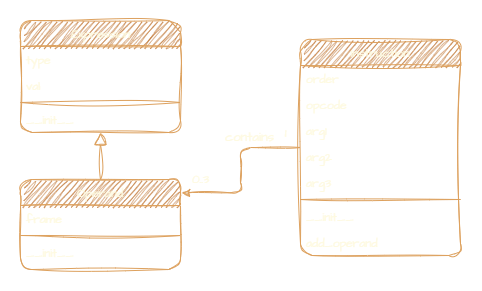

The diagram above was exported from draw.io. Its source (the exported page's mxGraphModel, read from the mxfile embedded in the PNG):
<mxGraphModel dx="1182" dy="690" grid="1" gridSize="10" guides="1" tooltips="1" connect="1" arrows="1" fold="1" page="1" pageScale="1" pageWidth="827" pageHeight="1169" background="#0D0D0D" math="0" shadow="0">
  <root>
    <mxCell id="WIyWlLk6GJQsqaUBKTNV-0" />
    <mxCell id="WIyWlLk6GJQsqaUBKTNV-1" parent="WIyWlLk6GJQsqaUBKTNV-0" />
    <mxCell id="zkfFHV4jXpPFQw0GAbJ--0" value="Expression" style="swimlane;fontStyle=2;align=center;verticalAlign=top;childLayout=stackLayout;horizontal=1;startSize=26;horizontalStack=0;resizeParent=1;resizeLast=0;collapsible=1;marginBottom=0;rounded=1;shadow=0;strokeWidth=1;sketch=1;curveFitting=1;jiggle=2;labelBackgroundColor=none;fillColor=#BC6C25;strokeColor=#DDA15E;fontColor=#FEFAE0;fontFamily=Architects Daughter;fontSource=https%3A%2F%2Ffonts.googleapis.com%2Fcss%3Ffamily%3DArchitects%2BDaughter;" parent="WIyWlLk6GJQsqaUBKTNV-1" vertex="1">
      <mxGeometry x="220" y="161" width="160" height="112" as="geometry">
        <mxRectangle x="230" y="140" width="160" height="26" as="alternateBounds" />
      </mxGeometry>
    </mxCell>
    <mxCell id="zkfFHV4jXpPFQw0GAbJ--1" value="type" style="text;align=left;verticalAlign=top;spacingLeft=4;spacingRight=4;overflow=hidden;rotatable=0;points=[[0,0.5],[1,0.5]];portConstraint=eastwest;rounded=1;sketch=1;curveFitting=1;jiggle=2;labelBackgroundColor=none;fontColor=#FEFAE0;fontFamily=Architects Daughter;fontSource=https%3A%2F%2Ffonts.googleapis.com%2Fcss%3Ffamily%3DArchitects%2BDaughter;" parent="zkfFHV4jXpPFQw0GAbJ--0" vertex="1">
      <mxGeometry y="26" width="160" height="26" as="geometry" />
    </mxCell>
    <mxCell id="zkfFHV4jXpPFQw0GAbJ--2" value="val" style="text;align=left;verticalAlign=top;spacingLeft=4;spacingRight=4;overflow=hidden;rotatable=0;points=[[0,0.5],[1,0.5]];portConstraint=eastwest;rounded=1;shadow=0;html=0;sketch=1;curveFitting=1;jiggle=2;labelBackgroundColor=none;fontColor=#FEFAE0;fontFamily=Architects Daughter;fontSource=https%3A%2F%2Ffonts.googleapis.com%2Fcss%3Ffamily%3DArchitects%2BDaughter;" parent="zkfFHV4jXpPFQw0GAbJ--0" vertex="1">
      <mxGeometry y="52" width="160" height="26" as="geometry" />
    </mxCell>
    <mxCell id="zkfFHV4jXpPFQw0GAbJ--4" value="" style="line;html=1;strokeWidth=1;align=left;verticalAlign=middle;spacingTop=-1;spacingLeft=3;spacingRight=3;rotatable=0;labelPosition=right;points=[];portConstraint=eastwest;rounded=1;sketch=1;curveFitting=1;jiggle=2;labelBackgroundColor=none;fillColor=#BC6C25;strokeColor=#DDA15E;fontColor=#FEFAE0;fontFamily=Architects Daughter;fontSource=https%3A%2F%2Ffonts.googleapis.com%2Fcss%3Ffamily%3DArchitects%2BDaughter;" parent="zkfFHV4jXpPFQw0GAbJ--0" vertex="1">
      <mxGeometry y="78" width="160" height="8" as="geometry" />
    </mxCell>
    <mxCell id="zkfFHV4jXpPFQw0GAbJ--5" value="__init__" style="text;align=left;verticalAlign=top;spacingLeft=4;spacingRight=4;overflow=hidden;rotatable=0;points=[[0,0.5],[1,0.5]];portConstraint=eastwest;rounded=1;sketch=1;curveFitting=1;jiggle=2;labelBackgroundColor=none;fontColor=#FEFAE0;fontFamily=Architects Daughter;fontSource=https%3A%2F%2Ffonts.googleapis.com%2Fcss%3Ffamily%3DArchitects%2BDaughter;" parent="zkfFHV4jXpPFQw0GAbJ--0" vertex="1">
      <mxGeometry y="86" width="160" height="26" as="geometry" />
    </mxCell>
    <mxCell id="zkfFHV4jXpPFQw0GAbJ--6" value="Operand" style="swimlane;fontStyle=0;align=center;verticalAlign=top;childLayout=stackLayout;horizontal=1;startSize=26;horizontalStack=0;resizeParent=1;resizeLast=0;collapsible=1;marginBottom=0;rounded=1;shadow=0;strokeWidth=1;sketch=1;curveFitting=1;jiggle=2;labelBackgroundColor=none;fillColor=#BC6C25;strokeColor=#DDA15E;fontColor=#FEFAE0;fontFamily=Architects Daughter;fontSource=https%3A%2F%2Ffonts.googleapis.com%2Fcss%3Ffamily%3DArchitects%2BDaughter;" parent="WIyWlLk6GJQsqaUBKTNV-1" vertex="1">
      <mxGeometry x="220" y="320" width="160" height="90" as="geometry">
        <mxRectangle x="130" y="380" width="160" height="26" as="alternateBounds" />
      </mxGeometry>
    </mxCell>
    <mxCell id="zkfFHV4jXpPFQw0GAbJ--7" value="frame" style="text;align=left;verticalAlign=top;spacingLeft=4;spacingRight=4;overflow=hidden;rotatable=0;points=[[0,0.5],[1,0.5]];portConstraint=eastwest;rounded=1;sketch=1;curveFitting=1;jiggle=2;labelBackgroundColor=none;fontColor=#FEFAE0;fontFamily=Architects Daughter;fontSource=https%3A%2F%2Ffonts.googleapis.com%2Fcss%3Ffamily%3DArchitects%2BDaughter;" parent="zkfFHV4jXpPFQw0GAbJ--6" vertex="1">
      <mxGeometry y="26" width="160" height="26" as="geometry" />
    </mxCell>
    <mxCell id="zkfFHV4jXpPFQw0GAbJ--9" value="" style="line;html=1;strokeWidth=1;align=left;verticalAlign=middle;spacingTop=-1;spacingLeft=3;spacingRight=3;rotatable=0;labelPosition=right;points=[];portConstraint=eastwest;rounded=1;sketch=1;curveFitting=1;jiggle=2;labelBackgroundColor=none;fillColor=#BC6C25;strokeColor=#DDA15E;fontColor=#FEFAE0;fontFamily=Architects Daughter;fontSource=https%3A%2F%2Ffonts.googleapis.com%2Fcss%3Ffamily%3DArchitects%2BDaughter;" parent="zkfFHV4jXpPFQw0GAbJ--6" vertex="1">
      <mxGeometry y="52" width="160" height="8" as="geometry" />
    </mxCell>
    <mxCell id="zkfFHV4jXpPFQw0GAbJ--10" value="__init__" style="text;align=left;verticalAlign=top;spacingLeft=4;spacingRight=4;overflow=hidden;rotatable=0;points=[[0,0.5],[1,0.5]];portConstraint=eastwest;fontStyle=0;rounded=1;sketch=1;curveFitting=1;jiggle=2;labelBackgroundColor=none;fontColor=#FEFAE0;fontFamily=Architects Daughter;fontSource=https%3A%2F%2Ffonts.googleapis.com%2Fcss%3Ffamily%3DArchitects%2BDaughter;" parent="zkfFHV4jXpPFQw0GAbJ--6" vertex="1">
      <mxGeometry y="60" width="160" height="26" as="geometry" />
    </mxCell>
    <mxCell id="zkfFHV4jXpPFQw0GAbJ--12" value="" style="endArrow=block;endSize=10;endFill=0;shadow=0;strokeWidth=1;rounded=1;elbow=vertical;sketch=1;curveFitting=1;jiggle=2;labelBackgroundColor=none;strokeColor=#DDA15E;fontColor=default;fontFamily=Architects Daughter;fontSource=https%3A%2F%2Ffonts.googleapis.com%2Fcss%3Ffamily%3DArchitects%2BDaughter;" parent="WIyWlLk6GJQsqaUBKTNV-1" source="zkfFHV4jXpPFQw0GAbJ--6" target="zkfFHV4jXpPFQw0GAbJ--0" edge="1">
      <mxGeometry width="160" relative="1" as="geometry">
        <mxPoint x="200" y="203" as="sourcePoint" />
        <mxPoint x="200" y="203" as="targetPoint" />
      </mxGeometry>
    </mxCell>
    <mxCell id="rZ013jC2EinAk_9sLl1t-0" value="" style="edgeStyle=orthogonalEdgeStyle;rounded=1;orthogonalLoop=1;jettySize=auto;html=1;entryX=1.008;entryY=0.148;entryDx=0;entryDy=0;entryPerimeter=0;sketch=1;curveFitting=1;jiggle=2;labelBackgroundColor=none;strokeColor=#DDA15E;fontColor=default;fontFamily=Architects Daughter;fontSource=https%3A%2F%2Ffonts.googleapis.com%2Fcss%3Ffamily%3DArchitects%2BDaughter;" edge="1" parent="WIyWlLk6GJQsqaUBKTNV-1" source="zkfFHV4jXpPFQw0GAbJ--17" target="zkfFHV4jXpPFQw0GAbJ--6">
      <mxGeometry x="-0.6343" relative="1" as="geometry">
        <mxPoint as="offset" />
      </mxGeometry>
    </mxCell>
    <mxCell id="zkfFHV4jXpPFQw0GAbJ--17" value="Instruction" style="swimlane;fontStyle=0;align=center;verticalAlign=top;childLayout=stackLayout;horizontal=1;startSize=26;horizontalStack=0;resizeParent=1;resizeLast=0;collapsible=1;marginBottom=0;rounded=1;shadow=0;strokeWidth=1;sketch=1;curveFitting=1;jiggle=2;labelBackgroundColor=none;fillColor=#BC6C25;strokeColor=#DDA15E;fontColor=#FEFAE0;fontFamily=Architects Daughter;fontSource=https%3A%2F%2Ffonts.googleapis.com%2Fcss%3Ffamily%3DArchitects%2BDaughter;" parent="WIyWlLk6GJQsqaUBKTNV-1" vertex="1">
      <mxGeometry x="500" y="180" width="160" height="216" as="geometry">
        <mxRectangle x="550" y="140" width="160" height="26" as="alternateBounds" />
      </mxGeometry>
    </mxCell>
    <mxCell id="zkfFHV4jXpPFQw0GAbJ--18" value="order" style="text;align=left;verticalAlign=top;spacingLeft=4;spacingRight=4;overflow=hidden;rotatable=0;points=[[0,0.5],[1,0.5]];portConstraint=eastwest;rounded=1;sketch=1;curveFitting=1;jiggle=2;labelBackgroundColor=none;fontColor=#FEFAE0;fontFamily=Architects Daughter;fontSource=https%3A%2F%2Ffonts.googleapis.com%2Fcss%3Ffamily%3DArchitects%2BDaughter;" parent="zkfFHV4jXpPFQw0GAbJ--17" vertex="1">
      <mxGeometry y="26" width="160" height="26" as="geometry" />
    </mxCell>
    <mxCell id="zkfFHV4jXpPFQw0GAbJ--19" value="opcode" style="text;align=left;verticalAlign=top;spacingLeft=4;spacingRight=4;overflow=hidden;rotatable=0;points=[[0,0.5],[1,0.5]];portConstraint=eastwest;rounded=1;shadow=0;html=0;sketch=1;curveFitting=1;jiggle=2;labelBackgroundColor=none;fontColor=#FEFAE0;fontFamily=Architects Daughter;fontSource=https%3A%2F%2Ffonts.googleapis.com%2Fcss%3Ffamily%3DArchitects%2BDaughter;" parent="zkfFHV4jXpPFQw0GAbJ--17" vertex="1">
      <mxGeometry y="52" width="160" height="26" as="geometry" />
    </mxCell>
    <mxCell id="zkfFHV4jXpPFQw0GAbJ--20" value="arg1" style="text;align=left;verticalAlign=top;spacingLeft=4;spacingRight=4;overflow=hidden;rotatable=0;points=[[0,0.5],[1,0.5]];portConstraint=eastwest;rounded=1;shadow=0;html=0;sketch=1;curveFitting=1;jiggle=2;labelBackgroundColor=none;fontColor=#FEFAE0;fontFamily=Architects Daughter;fontSource=https%3A%2F%2Ffonts.googleapis.com%2Fcss%3Ffamily%3DArchitects%2BDaughter;" parent="zkfFHV4jXpPFQw0GAbJ--17" vertex="1">
      <mxGeometry y="78" width="160" height="26" as="geometry" />
    </mxCell>
    <mxCell id="zkfFHV4jXpPFQw0GAbJ--21" value="arg2" style="text;align=left;verticalAlign=top;spacingLeft=4;spacingRight=4;overflow=hidden;rotatable=0;points=[[0,0.5],[1,0.5]];portConstraint=eastwest;rounded=1;shadow=0;html=0;sketch=1;curveFitting=1;jiggle=2;labelBackgroundColor=none;fontColor=#FEFAE0;fontFamily=Architects Daughter;fontSource=https%3A%2F%2Ffonts.googleapis.com%2Fcss%3Ffamily%3DArchitects%2BDaughter;" parent="zkfFHV4jXpPFQw0GAbJ--17" vertex="1">
      <mxGeometry y="104" width="160" height="26" as="geometry" />
    </mxCell>
    <mxCell id="zkfFHV4jXpPFQw0GAbJ--22" value="arg3" style="text;align=left;verticalAlign=top;spacingLeft=4;spacingRight=4;overflow=hidden;rotatable=0;points=[[0,0.5],[1,0.5]];portConstraint=eastwest;rounded=1;shadow=0;html=0;sketch=1;curveFitting=1;jiggle=2;labelBackgroundColor=none;fontColor=#FEFAE0;fontFamily=Architects Daughter;fontSource=https%3A%2F%2Ffonts.googleapis.com%2Fcss%3Ffamily%3DArchitects%2BDaughter;" parent="zkfFHV4jXpPFQw0GAbJ--17" vertex="1">
      <mxGeometry y="130" width="160" height="26" as="geometry" />
    </mxCell>
    <mxCell id="zkfFHV4jXpPFQw0GAbJ--23" value="" style="line;html=1;strokeWidth=1;align=left;verticalAlign=middle;spacingTop=-1;spacingLeft=3;spacingRight=3;rotatable=0;labelPosition=right;points=[];portConstraint=eastwest;rounded=1;sketch=1;curveFitting=1;jiggle=2;labelBackgroundColor=none;fillColor=#BC6C25;strokeColor=#DDA15E;fontColor=#FEFAE0;fontFamily=Architects Daughter;fontSource=https%3A%2F%2Ffonts.googleapis.com%2Fcss%3Ffamily%3DArchitects%2BDaughter;" parent="zkfFHV4jXpPFQw0GAbJ--17" vertex="1">
      <mxGeometry y="156" width="160" height="8" as="geometry" />
    </mxCell>
    <mxCell id="zkfFHV4jXpPFQw0GAbJ--24" value="__init__" style="text;align=left;verticalAlign=top;spacingLeft=4;spacingRight=4;overflow=hidden;rotatable=0;points=[[0,0.5],[1,0.5]];portConstraint=eastwest;rounded=1;sketch=1;curveFitting=1;jiggle=2;labelBackgroundColor=none;fontColor=#FEFAE0;fontFamily=Architects Daughter;fontSource=https%3A%2F%2Ffonts.googleapis.com%2Fcss%3Ffamily%3DArchitects%2BDaughter;" parent="zkfFHV4jXpPFQw0GAbJ--17" vertex="1">
      <mxGeometry y="164" width="160" height="26" as="geometry" />
    </mxCell>
    <mxCell id="zkfFHV4jXpPFQw0GAbJ--25" value="add_operand" style="text;align=left;verticalAlign=top;spacingLeft=4;spacingRight=4;overflow=hidden;rotatable=0;points=[[0,0.5],[1,0.5]];portConstraint=eastwest;rounded=1;sketch=1;curveFitting=1;jiggle=2;labelBackgroundColor=none;fontColor=#FEFAE0;fontFamily=Architects Daughter;fontSource=https%3A%2F%2Ffonts.googleapis.com%2Fcss%3Ffamily%3DArchitects%2BDaughter;" parent="zkfFHV4jXpPFQw0GAbJ--17" vertex="1">
      <mxGeometry y="190" width="160" height="26" as="geometry" />
    </mxCell>
    <mxCell id="rZ013jC2EinAk_9sLl1t-1" value="1" style="text;html=1;align=center;verticalAlign=middle;resizable=0;points=[];autosize=1;strokeColor=none;fillColor=none;rounded=1;sketch=1;curveFitting=1;jiggle=2;labelBackgroundColor=none;fontColor=#FEFAE0;fontFamily=Architects Daughter;fontSource=https%3A%2F%2Ffonts.googleapis.com%2Fcss%3Ffamily%3DArchitects%2BDaughter;" vertex="1" parent="WIyWlLk6GJQsqaUBKTNV-1">
      <mxGeometry x="470" y="260" width="30" height="30" as="geometry" />
    </mxCell>
    <mxCell id="rZ013jC2EinAk_9sLl1t-2" value="0..3" style="text;html=1;align=center;verticalAlign=middle;resizable=0;points=[];autosize=1;strokeColor=none;fillColor=none;rounded=1;sketch=1;curveFitting=1;jiggle=2;labelBackgroundColor=none;fontColor=#FEFAE0;fontFamily=Architects Daughter;fontSource=https%3A%2F%2Ffonts.googleapis.com%2Fcss%3Ffamily%3DArchitects%2BDaughter;" vertex="1" parent="WIyWlLk6GJQsqaUBKTNV-1">
      <mxGeometry x="380" y="306" width="40" height="30" as="geometry" />
    </mxCell>
    <mxCell id="rZ013jC2EinAk_9sLl1t-3" value="&lt;font style=&quot;font-size: 13px;&quot;&gt;contains&lt;/font&gt;" style="text;html=1;align=center;verticalAlign=middle;resizable=0;points=[];autosize=1;strokeColor=none;fillColor=none;fontSize=20;fontFamily=Architects Daughter;fontColor=#FEFAE0;labelBackgroundColor=none;fontSource=https%3A%2F%2Ffonts.googleapis.com%2Fcss%3Ffamily%3DArchitects%2BDaughter;" vertex="1" parent="WIyWlLk6GJQsqaUBKTNV-1">
      <mxGeometry x="414" y="255" width="70" height="40" as="geometry" />
    </mxCell>
  </root>
</mxGraphModel>